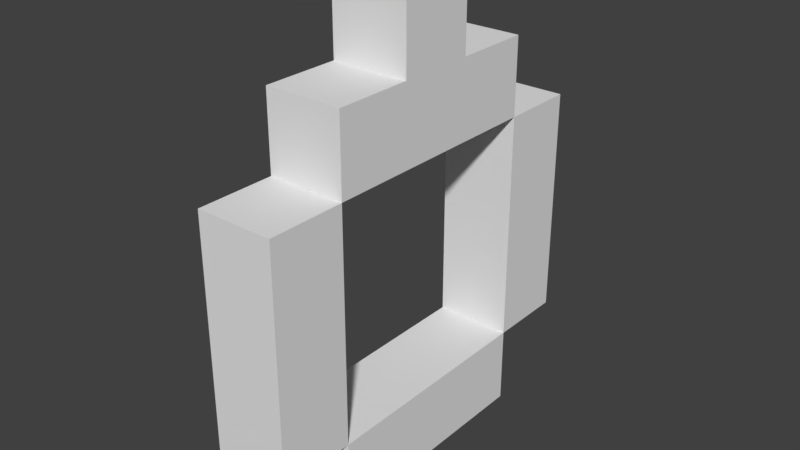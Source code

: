 # Source: RubyRing.blend  (saved by Blender 2.79.0; exported with 4.5.12 LTS)
import bpy
from mathutils import Matrix  # noqa: F401  (used for matrix-valued properties, if any)

bpy.ops.wm.read_factory_settings(use_empty=True)
scene = bpy.context.scene
scene.name = 'Scene'

# ---- collections
col_collection_1 = bpy.data.collections.new('Collection 1'); scene.collection.children.link(col_collection_1)

# ---- world
world_world = bpy.data.worlds.new('World'); scene.world = world_world
world_world.color = (0.05088, 0.05088, 0.05088)
world_world.use_sun_shadow = False
world_world.sun_shadow_jitter_overblur = 0.0
world_world.cycles.sampling_method = 'MANUAL'

# ---- meshes
me_rubyring = bpy.data.meshes.new('RubyRing')
me_rubyring.from_pydata([(-0.05, -0.15, -0.25), (-0.05, -0.15, -0.15), (-0.05, -0.05, -0.15), (-0.05, -0.05, -0.25), (-0.05, 0.05, -0.15), (-0.05, 0.05, -0.25), (-0.05, 0.15, -0.15), (-0.05, 0.15, -0.25), (-0.05, -0.25, -0.15), (-0.05, -0.25, -0.05), (-0.05, -0.15, -0.05), (-0.05, 0.15, -0.05), (-0.05, 0.25, -0.05), (-0.05, 0.25, -0.15), (-0.05, -0.25, 0.05), (-0.05, -0.15, 0.05), (-0.05, 0.15, 0.05), (-0.05, 0.25, 0.05), (-0.05, -0.25, 0.15), (-0.05, -0.15, 0.15), (-0.05, 0.15, 0.15), (-0.05, 0.25, 0.15), (-0.05, -0.15, 0.25), (-0.05, -0.05, 0.25), (-0.05, -0.05, 0.15), (-0.05, 0.05, 0.25), (-0.05, 0.05, 0.15), (-0.05, 0.15, 0.25), (-0.05, -0.05, 0.35), (-0.05, 0.05, 0.35), (0.05, -0.15, -0.25), (0.05, -0.05, -0.25), (0.05, -0.05, -0.15), (0.05, -0.15, -0.15), (0.05, 0.05, -0.25), (0.05, 0.05, -0.15), (0.05, 0.15, -0.25), (0.05, 0.15, -0.15), (0.05, -0.25, -0.15), (0.05, -0.15, -0.05), (0.05, -0.25, -0.05), (0.05, 0.25, -0.15), (0.05, 0.25, -0.05), (0.05, 0.15, -0.05), (0.05, -0.15, 0.05), (0.05, -0.25, 0.05), (0.05, 0.25, 0.05), (0.05, 0.15, 0.05), (0.05, -0.15, 0.15), (0.05, -0.25, 0.15), (0.05, 0.25, 0.15), (0.05, 0.15, 0.15), (0.05, -0.05, 0.15), (0.05, -0.05, 0.25), (0.05, -0.15, 0.25), (0.05, 0.05, 0.15), (0.05, 0.05, 0.25), (0.05, 0.15, 0.25), (0.05, 0.05, 0.35), (0.05, -0.05, 0.35)], [], [(0, 1, 2, 3), (3, 2, 4, 5), (5, 4, 6, 7), (8, 9, 10, 1), (6, 11, 12, 13), (9, 14, 15, 10), (11, 16, 17, 12), (14, 18, 19, 15), (16, 20, 21, 17), (19, 22, 23, 24), (24, 23, 25, 26), (26, 25, 27, 20), (23, 28, 29, 25), (30, 31, 32, 33), (31, 34, 35, 32), (34, 36, 37, 35), (38, 33, 39, 40), (37, 41, 42, 43), (40, 39, 44, 45), (43, 42, 46, 47), (45, 44, 48, 49), (47, 46, 50, 51), (48, 52, 53, 54), (52, 55, 56, 53), (55, 51, 57, 56), (53, 56, 58, 59), (0, 30, 33, 1), (8, 38, 40, 9), (6, 37, 43, 11), (9, 40, 45, 14), (11, 43, 47, 16), (14, 45, 49, 18), (16, 47, 51, 20), (19, 48, 54, 22), (23, 53, 59, 28), (7, 6, 37, 36), (1, 10, 39, 33), (13, 12, 42, 41), (10, 15, 44, 39), (12, 17, 46, 42), (15, 19, 48, 44), (17, 21, 50, 46), (20, 27, 57, 51), (25, 29, 58, 56), (0, 3, 31, 30), (3, 5, 34, 31), (5, 7, 36, 34), (8, 1, 33, 38), (6, 13, 41, 37), (19, 24, 52, 48), (24, 26, 55, 52), (26, 20, 51, 55), (1, 33, 32, 2), (2, 32, 35, 4), (4, 35, 37, 6), (18, 49, 48, 19), (20, 51, 50, 21), (22, 54, 53, 23), (25, 56, 57, 27), (28, 59, 58, 29)])
_ca = me_rubyring.color_attributes.new('Col', 'BYTE_COLOR', 'CORNER')
_ca.data.foreach_set('color', [0.7231, 0.7231, 0.7231, 1.0, 0.7231, 0.7231, 0.7231, 1.0, 0.7231, 0.7231, 0.7231, 1.0, 0.7231, 0.7231, 0.7231, 1.0, 0.7231, 0.7231, 0.7231, 1.0, 0.7231, 0.7231, 0.7231, 1.0, 0.7231, 0.7231, 0.7231, 1.0, 0.7231, 0.7231, 0.7231, 1.0, 0.7231, 0.7231, 0.7231, 1.0, 0.7231, 0.7231, 0.7231, 1.0, 0.7231, 0.7231, 0.7231, 1.0, 0.7231, 0.7231, 0.7231, 1.0, 0.7231, 0.7231, 0.7231, 1.0, 0.7231, 0.7231, 0.7231, 1.0, 0.7231, 0.7231, 0.7231, 1.0, 0.7231, 0.7231, 0.7231, 1.0, 0.7231, 0.7231, 0.7231, 1.0, 0.7231, 0.7231, 0.7231, 1.0, 0.7231, 0.7231, 0.7231, 1.0, 0.7231, 0.7231, 0.7231, 1.0, 0.7231, 0.7231, 0.7231, 1.0, 0.7231, 0.7231, 0.7231, 1.0, 0.7231, 0.7231, 0.7231, 1.0, 0.7231, 0.7231, 0.7231, 1.0, 0.7231, 0.7231, 0.7231, 1.0, 0.7231, 0.7231, 0.7231, 1.0, 0.7231, 0.7231, 0.7231, 1.0, 0.7231, 0.7231, 0.7231, 1.0, 0.855, 0.855, 0.855, 1.0, 0.855, 0.855, 0.855, 1.0, 0.855, 0.855, 0.855, 1.0, 0.855, 0.855, 0.855, 1.0, 0.7231, 0.7231, 0.7231, 1.0, 0.7231, 0.7231, 0.7231, 1.0, 0.7231, 0.7231, 0.7231, 1.0, 0.7231, 0.7231, 0.7231, 1.0, 0.855, 0.855, 0.855, 1.0, 0.855, 0.855, 0.855, 1.0, 0.855, 0.855, 0.855, 1.0, 0.855, 0.855, 0.855, 1.0, 0.1845, 0.1845, 0.1845, 1.0, 0.1845, 0.1845, 0.1845, 1.0, 0.1845, 0.1845, 0.1845, 1.0, 0.1845, 0.1845, 0.1845, 1.0, 0.7231, 0.7231, 0.7231, 1.0, 0.7231, 0.7231, 0.7231, 1.0, 0.7231, 0.7231, 0.7231, 1.0, 0.7231, 0.7231, 0.7231, 1.0, 0.855, 0.0, 0.0, 1.0, 0.855, 0.0, 0.0, 1.0, 0.855, 0.0, 0.0, 1.0, 0.855, 0.0, 0.0, 1.0, 0.7231, 0.7231, 0.7231, 1.0, 0.7231, 0.7231, 0.7231, 1.0, 0.7231, 0.7231, 0.7231, 1.0, 0.7231, 0.7231, 0.7231, 1.0, 0.7231, 0.7231, 0.7231, 1.0, 0.7231, 0.7231, 0.7231, 1.0, 0.7231, 0.7231, 0.7231, 1.0, 0.7231, 0.7231, 0.7231, 1.0, 0.7231, 0.7231, 0.7231, 1.0, 0.7231, 0.7231, 0.7231, 1.0, 0.7231, 0.7231, 0.7231, 1.0, 0.7231, 0.7231, 0.7231, 1.0, 0.7231, 0.7231, 0.7231, 1.0, 0.7231, 0.7231, 0.7231, 1.0, 0.7231, 0.7231, 0.7231, 1.0, 0.7231, 0.7231, 0.7231, 1.0, 0.7231, 0.7231, 0.7231, 1.0, 0.7231, 0.7231, 0.7231, 1.0, 0.7231, 0.7231, 0.7231, 1.0, 0.7231, 0.7231, 0.7231, 1.0, 0.7231, 0.7231, 0.7231, 1.0, 0.7231, 0.7231, 0.7231, 1.0, 0.7231, 0.7231, 0.7231, 1.0, 0.7231, 0.7231, 0.7231, 1.0, 0.7231, 0.7231, 0.7231, 1.0, 0.7231, 0.7231, 0.7231, 1.0, 0.7231, 0.7231, 0.7231, 1.0, 0.7231, 0.7231, 0.7231, 1.0, 0.855, 0.855, 0.855, 1.0, 0.855, 0.855, 0.855, 1.0, 0.855, 0.855, 0.855, 1.0, 0.855, 0.855, 0.855, 1.0, 0.7231, 0.7231, 0.7231, 1.0, 0.7231, 0.7231, 0.7231, 1.0, 0.7231, 0.7231, 0.7231, 1.0, 0.7231, 0.7231, 0.7231, 1.0, 0.855, 0.855, 0.855, 1.0, 0.855, 0.855, 0.855, 1.0, 0.855, 0.855, 0.855, 1.0, 0.855, 0.855, 0.855, 1.0, 0.1845, 0.1845, 0.1845, 1.0, 0.1845, 0.1845, 0.1845, 1.0, 0.1845, 0.1845, 0.1845, 1.0, 0.1845, 0.1845, 0.1845, 1.0, 0.7231, 0.7231, 0.7231, 1.0, 0.7231, 0.7231, 0.7231, 1.0, 0.7231, 0.7231, 0.7231, 1.0, 0.7231, 0.7231, 0.7231, 1.0, 0.855, 0.0, 0.0, 1.0, 0.855, 0.0, 0.0, 1.0, 0.855, 0.0, 0.0, 1.0, 0.855, 0.0, 0.0, 1.0, 0.7231, 0.7231, 0.7231, 1.0, 0.7231, 0.7231, 0.7231, 1.0, 0.7231, 0.7231, 0.7231, 1.0, 0.7231, 0.7231, 0.7231, 1.0, 0.7231, 0.7231, 0.7231, 1.0, 0.7231, 0.7231, 0.7231, 1.0, 0.7231, 0.7231, 0.7231, 1.0, 0.7231, 0.7231, 0.7231, 1.0, 0.7231, 0.7231, 0.7231, 1.0, 0.7231, 0.7231, 0.7231, 1.0, 0.7231, 0.7231, 0.7231, 1.0, 0.7231, 0.7231, 0.7231, 1.0, 0.7231, 0.7231, 0.7231, 1.0, 0.7231, 0.7231, 0.7231, 1.0, 0.7231, 0.7231, 0.7231, 1.0, 0.7231, 0.7231, 0.7231, 1.0, 0.7231, 0.7231, 0.7231, 1.0, 0.7231, 0.7231, 0.7231, 1.0, 0.7231, 0.7231, 0.7231, 1.0, 0.7231, 0.7231, 0.7231, 1.0, 0.855, 0.855, 0.855, 1.0, 0.855, 0.855, 0.855, 1.0, 0.855, 0.855, 0.855, 1.0, 0.855, 0.855, 0.855, 1.0, 0.7231, 0.7231, 0.7231, 1.0, 0.7231, 0.7231, 0.7231, 1.0, 0.7231, 0.7231, 0.7231, 1.0, 0.7231, 0.7231, 0.7231, 1.0, 0.855, 0.855, 0.855, 1.0, 0.855, 0.855, 0.855, 1.0, 0.855, 0.855, 0.855, 1.0, 0.855, 0.855, 0.855, 1.0, 0.855, 0.0, 0.0, 1.0, 0.855, 0.0, 0.0, 1.0, 0.855, 0.0, 0.0, 1.0, 0.855, 0.0, 0.0, 1.0, 0.7231, 0.7231, 0.7231, 1.0, 0.7231, 0.7231, 0.7231, 1.0, 0.7231, 0.7231, 0.7231, 1.0, 0.7231, 0.7231, 0.7231, 1.0, 0.7231, 0.7231, 0.7231, 1.0, 0.7231, 0.7231, 0.7231, 1.0, 0.7231, 0.7231, 0.7231, 1.0, 0.7231, 0.7231, 0.7231, 1.0, 0.7231, 0.7231, 0.7231, 1.0, 0.7231, 0.7231, 0.7231, 1.0, 0.7231, 0.7231, 0.7231, 1.0, 0.7231, 0.7231, 0.7231, 1.0, 0.7231, 0.7231, 0.7231, 1.0, 0.7231, 0.7231, 0.7231, 1.0, 0.7231, 0.7231, 0.7231, 1.0, 0.7231, 0.7231, 0.7231, 1.0, 0.7231, 0.7231, 0.7231, 1.0, 0.7231, 0.7231, 0.7231, 1.0, 0.7231, 0.7231, 0.7231, 1.0, 0.7231, 0.7231, 0.7231, 1.0, 0.855, 0.855, 0.855, 1.0, 0.855, 0.855, 0.855, 1.0, 0.855, 0.855, 0.855, 1.0, 0.855, 0.855, 0.855, 1.0, 0.7231, 0.7231, 0.7231, 1.0, 0.7231, 0.7231, 0.7231, 1.0, 0.7231, 0.7231, 0.7231, 1.0, 0.7231, 0.7231, 0.7231, 1.0, 0.7231, 0.7231, 0.7231, 1.0, 0.7231, 0.7231, 0.7231, 1.0, 0.7231, 0.7231, 0.7231, 1.0, 0.7231, 0.7231, 0.7231, 1.0, 0.855, 0.0, 0.0, 1.0, 0.855, 0.0, 0.0, 1.0, 0.855, 0.0, 0.0, 1.0, 0.855, 0.0, 0.0, 1.0, 0.7231, 0.7231, 0.7231, 1.0, 0.7231, 0.7231, 0.7231, 1.0, 0.7231, 0.7231, 0.7231, 1.0, 0.7231, 0.7231, 0.7231, 1.0, 0.7231, 0.7231, 0.7231, 1.0, 0.7231, 0.7231, 0.7231, 1.0, 0.7231, 0.7231, 0.7231, 1.0, 0.7231, 0.7231, 0.7231, 1.0, 0.7231, 0.7231, 0.7231, 1.0, 0.7231, 0.7231, 0.7231, 1.0, 0.7231, 0.7231, 0.7231, 1.0, 0.7231, 0.7231, 0.7231, 1.0, 0.7231, 0.7231, 0.7231, 1.0, 0.7231, 0.7231, 0.7231, 1.0, 0.7231, 0.7231, 0.7231, 1.0, 0.7231, 0.7231, 0.7231, 1.0, 0.7231, 0.7231, 0.7231, 1.0, 0.7231, 0.7231, 0.7231, 1.0, 0.7231, 0.7231, 0.7231, 1.0, 0.7231, 0.7231, 0.7231, 1.0, 0.855, 0.855, 0.855, 1.0, 0.855, 0.855, 0.855, 1.0, 0.855, 0.855, 0.855, 1.0, 0.855, 0.855, 0.855, 1.0, 0.1845, 0.1845, 0.1845, 1.0, 0.1845, 0.1845, 0.1845, 1.0, 0.1845, 0.1845, 0.1845, 1.0, 0.1845, 0.1845, 0.1845, 1.0, 0.7231, 0.7231, 0.7231, 1.0, 0.7231, 0.7231, 0.7231, 1.0, 0.7231, 0.7231, 0.7231, 1.0, 0.7231, 0.7231, 0.7231, 1.0, 0.7231, 0.7231, 0.7231, 1.0, 0.7231, 0.7231, 0.7231, 1.0, 0.7231, 0.7231, 0.7231, 1.0, 0.7231, 0.7231, 0.7231, 1.0, 0.7231, 0.7231, 0.7231, 1.0, 0.7231, 0.7231, 0.7231, 1.0, 0.7231, 0.7231, 0.7231, 1.0, 0.7231, 0.7231, 0.7231, 1.0, 0.7231, 0.7231, 0.7231, 1.0, 0.7231, 0.7231, 0.7231, 1.0, 0.7231, 0.7231, 0.7231, 1.0, 0.7231, 0.7231, 0.7231, 1.0, 0.855, 0.855, 0.855, 1.0, 0.855, 0.855, 0.855, 1.0, 0.855, 0.855, 0.855, 1.0, 0.855, 0.855, 0.855, 1.0, 0.7231, 0.7231, 0.7231, 1.0, 0.7231, 0.7231, 0.7231, 1.0, 0.7231, 0.7231, 0.7231, 1.0, 0.7231, 0.7231, 0.7231, 1.0, 0.855, 0.855, 0.855, 1.0, 0.855, 0.855, 0.855, 1.0, 0.855, 0.855, 0.855, 1.0, 0.855, 0.855, 0.855, 1.0, 0.7231, 0.7231, 0.7231, 1.0, 0.7231, 0.7231, 0.7231, 1.0, 0.7231, 0.7231, 0.7231, 1.0, 0.7231, 0.7231, 0.7231, 1.0, 0.855, 0.0, 0.0, 1.0, 0.855, 0.0, 0.0, 1.0, 0.855, 0.0, 0.0, 1.0, 0.855, 0.0, 0.0, 1.0])
me_rubyring.use_remesh_preserve_volume = False
me_rubyring.use_remesh_preserve_attributes = False
me_rubyring.use_mirror_vertex_groups = False
me_rubyring.update()

# ---- objects
ob_rubyring = bpy.data.objects.new('RubyRing', me_rubyring)

# ---- transforms, parenting, visibility, modifiers, constraints
ob_rubyring.location = (0.0, 0.0, 0.0)
ob_rubyring.lineart.crease_threshold = 0.0

# ---- collection membership
col_collection_1.objects.link(ob_rubyring)

# ---- scene / render settings (as saved in the file)
scene.frame_start = 1; scene.frame_end = 250; scene.frame_set(1)
scene.render.engine = 'BLENDER_EEVEE_NEXT'
scene.render.resolution_percentage = 50
scene.render.dither_intensity = 0.0
scene.cycles.use_denoising = False
scene.cycles.samples = 128
scene.cycles.sampling_pattern = 'TABULATED_SOBOL'
scene.cycles.use_adaptive_sampling = False
scene.cycles.use_light_tree = False
scene.cycles.blur_glossy = 0.0
scene.cycles.sample_clamp_indirect = 0.0
scene.view_settings.view_transform = 'Standard'
bpy.context.view_layer.update()

# ---- added for rendering (the .blend has no active camera and no usable light): camera, sun
cam_auto = bpy.data.cameras.new('AutoCamera')
cam_auto.lens = 50.0
cam_auto.sensor_width = 36.0
cam_auto.clip_end = 1000.0
ob_auto_camera = bpy.data.objects.new('AutoCamera', cam_auto)
scene.collection.objects.link(ob_auto_camera)
ob_auto_camera.location = (0.728523, -0.874227, 0.632818)
ob_auto_camera.rotation_euler = (1.09748, -7.21219e-08, 0.694738)
scene.camera = ob_auto_camera
light_auto_sun = bpy.data.lights.new('AutoSun', 'SUN')
light_auto_sun.energy = 3.0
light_auto_sun.angle = 0.0523599
ob_auto_sun = bpy.data.objects.new('AutoSun', light_auto_sun)
scene.collection.objects.link(ob_auto_sun)
ob_auto_sun.rotation_euler = (0.872665, 0.174533, 0.523599)
bpy.context.view_layer.update()
